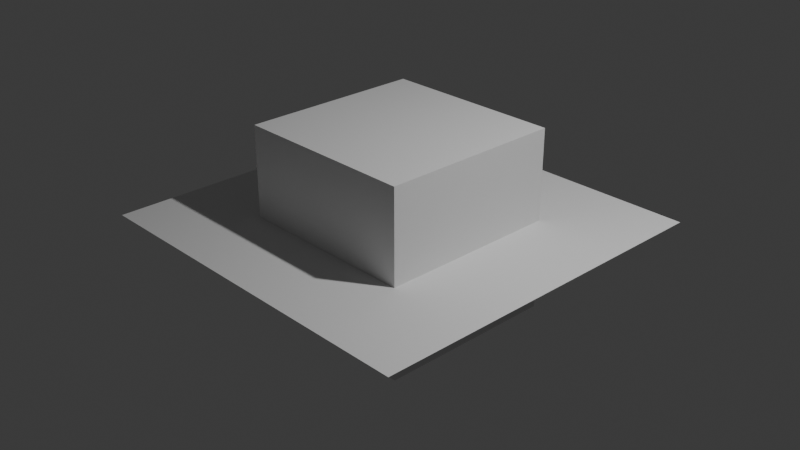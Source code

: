 # Source: boxsplit.blend  (saved by Blender 4.0.36; exported with 4.5.12 LTS)
import bpy
from mathutils import Matrix  # noqa: F401  (used for matrix-valued properties, if any)

bpy.ops.wm.read_factory_settings(use_empty=True)
scene = bpy.context.scene
scene.name = 'Scene'

# ---- collections
col_collection = bpy.data.collections.new('Collection'); scene.collection.children.link(col_collection)

# ---- materials (node trees are filled in below, after node groups)
mat_material = bpy.data.materials.new('Material')
mat_material.alpha_threshold = 0.0
mat_material.use_transparent_shadow = False
mat_material.roughness = 0.5
mat_material.line_color = (0.0, 0.0, 0.0, 1.0)

# ---- material node trees
mat_material.use_nodes = True; mat_material.node_tree.nodes.clear()
_N = mat_material.node_tree.nodes; _L = mat_material.node_tree.links
n0 = _N.new('ShaderNodeOutputMaterial'); n0.name = 'Material Output'; n0.location = (300, 300)
n1 = _N.new('ShaderNodeBsdfPrincipled'); n1.name = 'Principled BSDF'; n1.location = (10, 300)
n1.inputs[3].default_value = 1.45
_L.new(n1.outputs[0], n0.inputs[0])
n0.is_active_output = True

# ---- world
world_world = bpy.data.worlds.new('World'); scene.world = world_world
world_world.use_nodes = True; world_world.node_tree.nodes.clear()
_N = world_world.node_tree.nodes; _L = world_world.node_tree.links
n0 = _N.new('ShaderNodeOutputWorld'); n0.name = 'World Output'; n0.location = (300, 300)
n1 = _N.new('ShaderNodeBackground'); n1.name = 'Background'; n1.location = (10, 300)
n1.inputs[0].default_value = (0.05088, 0.05088, 0.05088, 1.0)
_L.new(n1.outputs[0], n0.inputs[0])
n0.is_active_output = True
world_world.color = (0.05088, 0.05088, 0.05088)
world_world.use_sun_shadow = False
world_world.sun_shadow_jitter_overblur = 0.0

# ---- cameras
cam_camera = bpy.data.cameras.new('Camera')
cam_camera.clip_end = 100.0
cam_camera.ortho_scale = 7.314

# ---- lights
light_light = bpy.data.lights.new('Light', 'POINT')
light_light.transmission_factor = 0.0
light_light.use_soft_falloff = False
light_light.energy = 1000.0
light_light.shadow_soft_size = 0.1
light_light.shadow_maximum_resolution = 0.006
light_light.use_absolute_resolution = True

# ---- meshes
me_cube = bpy.data.meshes.new('Cube')
me_cube.from_pydata([(1.0, 1.0, 1.0), (1.0, 1.0, -1.0), (1.0, -1.0, 1.0), (1.0, -1.0, -1.0), (-1.0, 1.0, 1.0), (-1.0, 1.0, -1.0), (-1.0, -1.0, 1.0), (-1.0, -1.0, -1.0)], [], [(0, 4, 6, 2), (3, 2, 6, 7), (7, 6, 4, 5), (5, 1, 3, 7), (1, 0, 2, 3), (5, 4, 0, 1)])
_uv = me_cube.uv_layers.new(name='UVMap')
_uv.uv.foreach_set('vector', [0.625, 0.5, 0.875, 0.5, 0.875, 0.75, 0.625, 0.75, 0.375, 0.75, 0.625, 0.75, 0.625, 1.0, 0.375, 1.0, 0.375, 0.0, 0.625, 0.0, 0.625, 0.25, 0.375, 0.25, 0.125, 0.5, 0.375, 0.5, 0.375, 0.75, 0.125, 0.75, 0.375, 0.5, 0.625, 0.5, 0.625, 0.75, 0.375, 0.75, 0.375, 0.25, 0.625, 0.25, 0.625, 0.5, 0.375, 0.5])
me_cube.materials.append(mat_material)
me_cube.use_mirror_vertex_groups = False
me_cube.update()
me_plane = bpy.data.meshes.new('Plane')
me_plane.from_pydata([(-1.0, -1.0, 0.0), (1.0, -1.0, 0.0), (-1.0, 1.0, 0.0), (1.0, 1.0, 0.0)], [], [(0, 1, 3, 2)])
_uv = me_plane.uv_layers.new(name='UVMap')
_uv.uv.foreach_set('vector', [0.0, 0.0, 1.0, 0.0, 1.0, 1.0, 0.0, 1.0])
me_plane.update()

# ---- objects
ob_cube = bpy.data.objects.new('Cube', me_cube)
ob_light = bpy.data.objects.new('Light', light_light)
ob_camera = bpy.data.objects.new('Camera', cam_camera)
ob_plane = bpy.data.objects.new('Plane', me_plane)

# ---- transforms, parenting, visibility, modifiers, constraints
ob_cube.location = (0.0, 0.0, 0.0)
ob_cube.lock_rotations_4d = False
ob_cube.empty_display_type = 'ARROWS'
ob_cube.lineart.crease_threshold = 0.0
ob_light.location = (4.076, 1.005, 5.904)
ob_light.rotation_euler = (0.6503, 0.05522, 1.866)
ob_light.lock_rotations_4d = False
ob_light.empty_display_type = 'ARROWS'
ob_light.color = (0.0, 0.0, 0.0, 0.0)
ob_light.lineart.crease_threshold = 0.0
ob_camera.location = (7.359, -6.926, 4.958)
ob_camera.rotation_euler = (1.109, 0.0, 0.8149)
ob_camera.lock_rotations_4d = False
ob_camera.empty_display_type = 'ARROWS'
ob_camera.color = (0.0, 0.0, 0.0, 0.0)
ob_camera.display_type = 'WIRE'
ob_camera.lineart.crease_threshold = 0.0
ob_plane.location = (0.0, 0.0, 0.0)
ob_plane.scale = (2.0, 2.0, 2.0)

# ---- collection membership
col_collection.objects.link(ob_cube)
col_collection.objects.link(ob_light)
col_collection.objects.link(ob_camera)
col_collection.objects.link(ob_plane)

# ---- scene / render settings (as saved in the file)
scene.camera = ob_camera
scene.frame_start = 1; scene.frame_end = 250; scene.frame_set(1)
scene.render.engine = 'BLENDER_EEVEE_NEXT'
scene.cycles.sampling_pattern = 'TABULATED_SOBOL'
bpy.context.view_layer.update()
